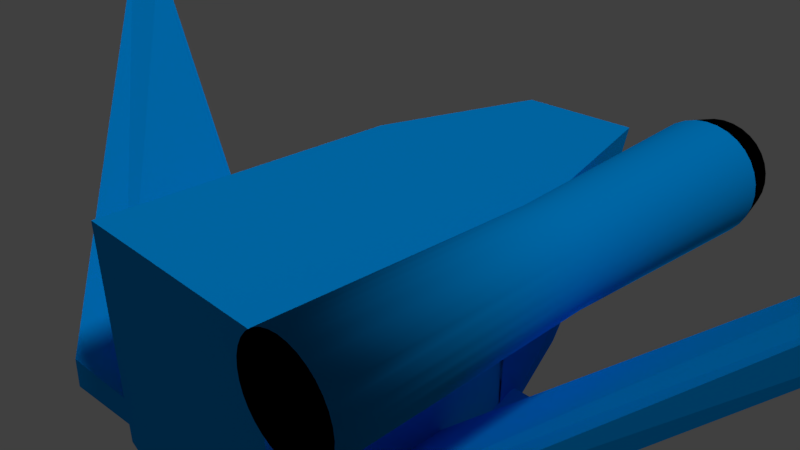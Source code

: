 # Source: Ship3invertida.blend  (saved by Blender 2.77.0; exported with 4.5.12 LTS)
import bpy
from mathutils import Matrix  # noqa: F401  (used for matrix-valued properties, if any)

bpy.ops.wm.read_factory_settings(use_empty=True)
scene = bpy.context.scene
scene.name = 'Scene'

# ---- collections
col_collection_1 = bpy.data.collections.new('Collection 1'); scene.collection.children.link(col_collection_1)

# ---- materials (node trees are filled in below, after node groups)
mat_n3_base = bpy.data.materials.new('N3_Base')
mat_n3_base.alpha_threshold = 0.0
mat_n3_base.use_transparent_shadow = False
mat_n3_base.diffuse_color = (0.0, 0.3601, 1.0, 1.0)
mat_n3_base.roughness = 0.5
mat_n3_base.specular_intensity = 1.0
mat_n3_base.line_color = (0.0, 0.0, 0.0, 1.0)
mat_n3_glass = bpy.data.materials.new('N3_Glass')
mat_n3_glass.alpha_threshold = 0.0
mat_n3_glass.use_transparent_shadow = False
mat_n3_glass.diffuse_color = (0.0, 0.1844, 1.0, 1.0)
mat_n3_glass.roughness = 0.5
mat_n3_glass.specular_intensity = 0.4167
mat_base_002 = bpy.data.materials.new('Base.002')
mat_base_002.alpha_threshold = 0.0
mat_base_002.use_transparent_shadow = False
mat_base_002.diffuse_color = (0.0, 0.0, 0.0, 1.0)
mat_base_002.roughness = 0.5
mat_base_002.specular_intensity = 0.5976
mat_base_001 = bpy.data.materials.new('Base.001')
mat_base_001.alpha_threshold = 0.0
mat_base_001.use_transparent_shadow = False
mat_base_001.diffuse_color = (1.0, 1.0, 1.0, 1.0)
mat_base_001.roughness = 0.5
mat_base_001.specular_intensity = 0.34

# ---- material node trees

# ---- world
world_world = bpy.data.worlds.new('World'); scene.world = world_world
world_world.color = (0.05088, 0.05088, 0.05088)
world_world.use_sun_shadow = False
world_world.sun_shadow_jitter_overblur = 0.0
world_world.cycles.sampling_method = 'MANUAL'

# ---- cameras
cam_camera = bpy.data.cameras.new('Camera')
cam_camera.clip_end = 100.0
cam_camera.lens = 35.0
cam_camera.sensor_width = 32.0
cam_camera.sensor_height = 18.0
cam_camera.ortho_scale = 7.314
cam_camera.dof.focus_distance = 0.0
cam_camera.dof.aperture_fstop = 128.0

# ---- lights
light_lamp = bpy.data.lights.new('Lamp', 'SUN')
light_lamp.transmission_factor = 0.0
light_lamp.cutoff_distance = 30.0
light_lamp.angle = 0.1993
light_lamp.energy = 1.0
light_lamp.shadow_buffer_clip_start = 1.001
light_lamp.shadow_soft_size = 0.1
light_lamp.shadow_cascade_max_distance = 1000.0
light_lamp_001 = bpy.data.lights.new('Lamp.001', 'SUN')
light_lamp_001.transmission_factor = 0.0
light_lamp_001.cutoff_distance = 30.0
light_lamp_001.angle = 0.1993
light_lamp_001.energy = 1.0
light_lamp_001.shadow_buffer_clip_start = 1.001
light_lamp_001.shadow_soft_size = 0.1
light_lamp_001.shadow_cascade_max_distance = 1000.0

# ---- meshes
me_cylinder = bpy.data.meshes.new('Cylinder')
me_cylinder.from_pydata([(0.0, 1.0, -1.0), (0.0, 1.0, 1.0), (0.1951, 0.9808, -1.0), (0.1951, 0.9808, 1.0), (0.3827, 0.9239, -1.0), (0.3827, 0.9239, 1.0), (0.5556, 0.8315, -1.0), (0.5556, 0.8315, 1.0), (0.7071, 0.7071, -1.0), (0.7071, 0.7071, 1.0), (0.8315, 0.5556, -1.0), (0.8315, 0.5556, 1.0), (0.9239, 0.3827, -1.0), (0.9239, 0.3827, 1.0), (0.9808, 0.1951, -1.0), (0.9808, 0.1951, 1.0), (1.0, 7.55e-08, -1.0), (1.0, 7.55e-08, 1.0), (0.9808, -0.1951, -1.0), (0.9808, -0.1951, 1.0), (0.9239, -0.3827, -1.0), (0.9239, -0.3827, 1.0), (0.8315, -0.5556, -1.0), (0.8315, -0.5556, 1.0), (0.7071, -0.7071, -1.0), (0.7071, -0.7071, 1.0), (0.5556, -0.8315, -1.0), (0.5556, -0.8315, 1.0), (0.3827, -0.9239, -1.0), (0.3827, -0.9239, 1.0), (0.1951, -0.9808, -1.0), (0.1951, -0.9808, 1.0), (-3.258e-07, -1.0, -1.0), (-3.258e-07, -1.0, 1.0), (-0.1951, -0.9808, -1.0), (-0.1951, -0.9808, 1.0), (-0.3827, -0.9239, -1.0), (-0.3827, -0.9239, 1.0), (-0.5556, -0.8315, -1.0), (-0.5556, -0.8315, 1.0), (-0.7071, -0.7071, -1.0), (-0.7071, -0.7071, 1.0), (-0.8315, -0.5556, -1.0), (-0.8315, -0.5556, 1.0), (-0.9239, -0.3827, -1.0), (-0.9239, -0.3827, 1.0), (-0.9808, -0.1951, -1.0), (-0.9808, -0.1951, 1.0), (-1.0, 9.656e-07, -1.0), (-1.0, 9.656e-07, 1.0), (-0.9808, 0.1951, -1.0), (-0.9808, 0.1951, 1.0), (-0.9239, 0.3827, -1.0), (-0.9239, 0.3827, 1.0), (-0.8315, 0.5556, -1.0), (-0.8315, 0.5556, 1.0), (-0.7071, 0.7071, -1.0), (-0.7071, 0.7071, 1.0), (-0.5556, 0.8315, -1.0), (-0.5556, 0.8315, 1.0), (-0.3827, 0.9239, -1.0), (-0.3827, 0.9239, 1.0), (-0.1951, 0.9808, -1.0), (-0.1951, 0.9808, 1.0)], [], [(0, 1, 3, 2), (2, 3, 5, 4), (4, 5, 7, 6), (6, 7, 9, 8), (8, 9, 11, 10), (10, 11, 13, 12), (12, 13, 15, 14), (14, 15, 17, 16), (16, 17, 19, 18), (18, 19, 21, 20), (20, 21, 23, 22), (22, 23, 25, 24), (24, 25, 27, 26), (26, 27, 29, 28), (28, 29, 31, 30), (30, 31, 33, 32), (32, 33, 35, 34), (34, 35, 37, 36), (36, 37, 39, 38), (38, 39, 41, 40), (40, 41, 43, 42), (42, 43, 45, 44), (44, 45, 47, 46), (46, 47, 49, 48), (48, 49, 51, 50), (50, 51, 53, 52), (52, 53, 55, 54), (54, 55, 57, 56), (56, 57, 59, 58), (58, 59, 61, 60), (3, 1, 63, 61, 59, 57, 55, 53, 51, 49, 47, 45, 43, 41, 39, 37, 35, 33, 31, 29, 27, 25, 23, 21, 19, 17, 15, 13, 11, 9, 7, 5), (60, 61, 63, 62), (62, 63, 1, 0), (0, 2, 4, 6, 8, 10, 12, 14, 16, 18, 20, 22, 24, 26, 28, 30, 32, 34, 36, 38, 40, 42, 44, 46, 48, 50, 52, 54, 56, 58, 60, 62)])
me_cylinder.materials.append(mat_n3_base)
me_cylinder.use_remesh_preserve_volume = False
me_cylinder.use_remesh_preserve_attributes = False
me_cylinder.use_mirror_vertex_groups = False
me_cylinder.update()
me_cube = bpy.data.meshes.new('Cube')
me_cube.from_pydata([(1.0, -1.776, -1.0), (1.0, 1.0, -1.0), (-1.0, -1.776, -1.0), (-1.0, 1.0, -1.0), (1.0, -1.776, 1.0), (1.0, 0.4056, 1.0), (-1.0, -1.776, 1.0), (-1.0, 0.4056, 1.0), (0.5609, 2.599, -0.9686), (-0.5609, 2.599, -0.9686), (0.5609, 2.279, -0.1041), (-0.5609, 2.279, -0.1041), (0.3354, -0.5329, 1.163), (0.3354, -1.823, 1.163), (-0.3354, -0.5329, 1.163), (-0.3354, -1.823, 1.163), (0.1844, -0.9935, 2.456), (0.1844, -1.179, 2.456), (-0.1844, -0.9935, 2.456), (-0.1844, -1.179, 2.456), (0.2565, -1.043, 1.315), (-0.2565, -1.043, 1.315), (0.3354, -1.699, 1.627), (-0.3354, -1.699, 1.627), (0.141, -1.043, 2.304), (-0.141, -1.043, 2.304), (-1.0, -1.776, 0.5635), (-1.0, -1.776, 0.8206), (-1.0, -0.2566, 0.5635), (-1.0, -0.2566, 0.8206), (1.0, -1.776, 0.5635), (1.0, -1.776, 0.8206), (1.0, -0.2566, 0.5635), (1.0, -0.2566, 0.8206), (0.0, 1.0, -1.0), (0.0, -1.776, -1.0), (0.0, 2.599, -0.9686), (0.0, 2.279, -0.1041), (0.0, -0.5329, 1.163), (0.0, -1.823, 1.163), (0.0, -1.043, 2.304), (0.0, -0.9935, 2.456), (0.0, -1.179, 2.456), (0.0, -1.043, 1.315), (0.0, -1.699, 1.627), (0.0, -1.776, 1.0), (0.0, -0.5329, 1.163), (0.0, -0.2566, 0.8206), (0.0, 0.4056, 1.0), (0.0, -0.2566, 0.5635), (0.0, 1.0, -1.0), (0.0, 1.62, 0.8413), (0.0, 2.305, -0.1345), (0.0, 0.4036, 1.004), (1.364, -1.96, 0.283), (1.356, -1.974, 0.5359), (1.0, 0.4056, 0.0), (1.039, 0.4022, -0.001953), (1.0, 0.4036, 1.004), (0.5848, 2.305, -0.1345), (0.6115, 1.62, 0.8413), (4.25, 0.4449, -2.109), (4.255, 0.4538, -2.113), (4.267, 0.4031, -1.856), (4.272, 0.4119, -1.86), (4.148, 0.7089, -2.161), (4.174, 0.6807, -1.907), (4.26, 0.5426, -2.155), (4.263, 0.497, -2.137), (4.265, 0.5013, -2.139), (4.282, 0.4557, -1.884), (4.281, 0.5014, -1.901), (4.284, 0.4597, -1.886), (4.189, 0.6872, -2.179), (4.216, 0.6553, -2.182), (4.239, 0.6257, -1.928), (4.213, 0.6584, -1.925), (4.239, 0.597, -2.168), (4.26, 0.5614, -1.914), (-1.364, -1.96, 0.283), (-1.356, -1.974, 0.5359), (-1.0, 0.4056, 0.0), (-1.039, 0.4022, -0.001953), (-1.0, 0.4036, 1.004), (-0.5848, 2.305, -0.1345), (-0.6115, 1.62, 0.8413), (-4.25, 0.4449, -2.109), (-4.255, 0.4538, -2.113), (-4.267, 0.4031, -1.856), (-4.272, 0.4119, -1.86), (-4.148, 0.7089, -2.161), (-4.174, 0.6807, -1.907), (-4.26, 0.5426, -2.155), (-4.263, 0.497, -2.137), (-4.265, 0.5013, -2.139), (-4.282, 0.4557, -1.884), (-4.281, 0.5014, -1.901), (-4.284, 0.4597, -1.886), (-4.189, 0.6872, -2.179), (-4.216, 0.6553, -2.182), (-4.239, 0.6257, -1.928), (-4.213, 0.6584, -1.925), (-4.239, 0.597, -2.168), (-4.26, 0.5614, -1.914)], [], [(88, 89, 97, 95), (63, 70, 72, 64), (38, 14, 21, 43), (34, 35, 2, 3), (35, 0, 30, 31, 4, 45), (2, 26, 28, 3), (35, 45, 6, 27, 26, 2), (0, 1, 32, 30), (39, 45, 4, 13), (38, 43, 20, 12), (12, 20, 24, 16), (37, 10, 8, 36), (37, 36, 9, 11), (5, 12, 13, 4), (41, 42, 17, 16), (90, 98, 101, 91), (65, 66, 76, 73), (34, 3, 9, 36), (14, 15, 23, 19, 18), (14, 18, 25, 21), (7, 6, 15, 14), (11, 9, 3, 81), (47, 29, 7, 48), (15, 39, 44, 23), (33, 66, 65, 32), (10, 56, 1, 8), (29, 7, 81, 3, 28), (49, 28, 29, 47), (18, 41, 40, 25), (87, 26, 79, 86), (41, 18, 19, 42), (12, 16, 17, 22, 13), (26, 27, 80, 79), (30, 54, 55, 31), (29, 28, 90, 91), (34, 36, 8, 1), (47, 48, 5, 33), (27, 89, 88, 80), (58, 57, 59, 60), (31, 33, 5, 4), (34, 1, 0, 35), (43, 40, 24, 20), (62, 61, 54, 30), (13, 22, 44, 39), (50, 3, 28, 49), (7, 14, 46, 48), (85, 51, 52, 84), (33, 32, 1, 56, 5), (49, 47, 33, 32), (16, 24, 40, 41), (53, 51, 85, 83), (50, 49, 32, 1), (43, 21, 25, 40), (27, 6, 7, 29), (83, 85, 84, 82), (23, 44, 42, 19), (5, 48, 46, 12), (60, 59, 52, 51), (88, 86, 79, 80), (53, 58, 60, 51), (93, 86, 88, 95), (31, 55, 63, 64), (63, 55, 54, 61), (22, 17, 42, 44), (39, 15, 6, 45), (68, 70, 63, 61), (31, 64, 72, 71, 78, 75, 76, 66, 33), (77, 74, 75, 78), (69, 68, 61, 62), (67, 68, 69), (70, 71, 72), (67, 71, 70, 68), (75, 74, 73, 76), (32, 65, 73, 74, 77, 67, 69, 62, 30), (67, 77, 78, 71), (27, 29, 91, 101, 100, 103, 96, 97, 89), (102, 103, 100, 99), (94, 87, 86, 93), (92, 94, 93), (95, 97, 96), (92, 93, 95, 96), (100, 101, 98, 99), (28, 26, 87, 94, 92, 102, 99, 98, 90), (92, 96, 103, 102)])
me_cube.polygons.foreach_set('material_index', [0, 0, 0, 0, 0, 0, 0, 0, 0, 0, 0, 0, 0, 0, 0, 0, 0, 0, 0, 0, 0, 0, 0, 0, 0, 0, 0, 0, 0, 0, 0, 0, 0, 0, 0, 0, 0, 0, 1, 0, 0, 0, 0, 0, 0, 0, 1, 0, 0, 0, 1, 0, 0, 0, 1, 0, 0, 1, 0, 1, 0, 0, 0, 0, 0, 0, 0, 0, 0, 0, 0, 0, 0, 0, 0, 0, 0, 0, 0, 0, 0, 0, 0, 0])
me_cube.materials.append(mat_n3_base)
me_cube.materials.append(mat_n3_glass)
me_cube.use_remesh_preserve_volume = False
me_cube.use_remesh_preserve_attributes = False
me_cube.use_mirror_x = True
me_cube.update()
me_cylinder_001 = bpy.data.meshes.new('Cylinder.001')
me_cylinder_001.from_pydata([(-2.721, 1.805, -4.79), (-2.721, 1.805, 2.02), (-2.595, 1.792, -4.79), (-2.595, 1.792, 2.02), (-2.473, 1.755, -4.79), (-2.473, 1.755, 2.02), (-2.361, 1.695, -4.79), (-2.361, 1.695, 2.02), (-2.262, 1.615, -4.79), (-2.262, 1.615, 2.02), (-2.181, 1.516, -4.79), (-2.181, 1.516, 2.02), (-2.121, 1.404, -4.79), (-2.121, 1.404, 2.02), (-2.084, 1.282, -4.79), (-2.084, 1.282, 2.02), (-2.072, 1.155, -4.79), (-2.072, 1.155, 2.02), (-2.084, 1.029, -4.79), (-2.084, 1.029, 2.02), (-2.121, 0.9068, -4.79), (-2.121, 0.9068, 2.02), (-2.181, 0.7946, -4.79), (-2.181, 0.7946, 2.02), (-2.262, 0.6961, -4.79), (-2.262, 0.6961, 2.02), (-2.361, 0.6154, -4.79), (-2.361, 0.6154, 2.02), (-2.473, 0.5553, -4.79), (-2.473, 0.5553, 2.02), (-2.595, 0.5184, -4.79), (-2.595, 0.5184, 2.02), (-2.721, 0.5059, -4.79), (-2.721, 0.5059, 2.02), (-2.848, 0.5184, -4.79), (-2.848, 0.5184, 2.02), (-2.97, 0.5553, -4.79), (-2.97, 0.5553, 2.02), (-3.082, 0.6154, -4.79), (-3.082, 0.6154, 2.02), (-3.181, 0.6961, -4.79), (-3.181, 0.6961, 2.02), (-3.261, 0.7946, -4.79), (-3.261, 0.7946, 2.02), (-3.321, 0.9068, -4.79), (-3.321, 0.9068, 2.02), (-3.358, 1.029, -4.79), (-3.358, 1.029, 2.02), (-3.371, 1.155, -4.79), (-3.371, 1.155, 2.02), (-3.358, 1.282, -4.79), (-3.358, 1.282, 2.02), (-3.321, 1.404, -4.79), (-3.321, 1.404, 2.02), (-3.261, 1.516, -4.79), (-3.261, 1.516, 2.02), (-3.181, 1.615, -4.79), (-3.181, 1.615, 2.02), (-3.082, 1.695, -4.79), (-3.082, 1.695, 2.02), (-2.97, 1.755, -4.79), (-2.97, 1.755, 2.02), (-2.848, 1.792, -4.79), (-2.848, 1.792, 2.02), (-2.721, 1.767, -1.385), (-2.602, 1.755, -1.385), (-2.487, 1.72, -1.385), (-2.382, 1.664, -1.385), (-2.289, 1.588, -1.385), (-2.213, 1.495, -1.385), (-2.156, 1.389, -1.385), (-2.122, 1.275, -1.385), (-2.11, 1.155, -1.385), (-2.122, 1.036, -1.385), (-2.156, 0.9214, -1.385), (-2.213, 0.8157, -1.385), (-2.289, 0.723, -1.385), (-2.382, 0.647, -1.385), (-2.487, 0.5905, -1.385), (-2.602, 0.5557, -1.385), (-2.721, 0.5439, -1.385), (-2.841, 0.5557, -1.385), (-2.955, 0.5905, -1.385), (-3.061, 0.647, -1.385), (-3.154, 0.723, -1.385), (-3.23, 0.8157, -1.385), (-3.286, 0.9214, -1.385), (-3.321, 1.036, -1.385), (-3.333, 1.155, -1.385), (-3.321, 1.275, -1.385), (-3.286, 1.389, -1.385), (-3.23, 1.495, -1.385), (-3.154, 1.588, -1.385), (-3.061, 1.664, -1.385), (-2.955, 1.72, -1.385), (-2.841, 1.755, -1.385), (-2.624, 1.644, 1.746), (-2.721, 1.653, 1.746), (-2.531, 1.616, 1.746), (-2.445, 1.57, 1.746), (-2.369, 1.508, 1.746), (-2.307, 1.432, 1.746), (-2.261, 1.346, 1.746), (-2.233, 1.253, 1.746), (-2.223, 1.155, 1.746), (-2.233, 1.058, 1.746), (-2.261, 0.9648, 1.746), (-2.307, 0.8787, 1.746), (-2.369, 0.8033, 1.746), (-2.445, 0.7413, 1.746), (-2.531, 0.6953, 1.746), (-2.624, 0.667, 1.746), (-2.721, 0.6574, 1.746), (-2.819, 0.667, 1.746), (-2.912, 0.6953, 1.746), (-2.998, 0.7413, 1.746), (-3.074, 0.8033, 1.746), (-3.136, 0.8787, 1.746), (-3.182, 0.9648, 1.746), (-3.21, 1.058, 1.746), (-3.219, 1.155, 1.746), (-3.21, 1.253, 1.746), (-3.182, 1.346, 1.746), (-3.136, 1.432, 1.746), (-3.074, 1.508, 1.746), (-2.998, 1.57, 1.746), (-2.912, 1.616, 1.746), (-2.819, 1.644, 1.746), (-2.63, 1.615, 0.4601), (-2.721, 1.624, 0.4601), (-2.542, 1.588, 0.4601), (-2.461, 1.545, 0.4601), (-2.39, 1.487, 0.4601), (-2.332, 1.416, 0.4601), (-2.289, 1.335, 0.4601), (-2.262, 1.247, 0.4601), (-2.253, 1.155, 0.4601), (-2.262, 1.064, 0.4601), (-2.289, 0.9761, 0.4601), (-2.332, 0.8951, 0.4601), (-2.39, 0.8241, 0.4601), (-2.461, 0.7659, 0.4601), (-2.542, 0.7226, 0.4601), (-2.63, 0.6959, 0.4601), (-2.721, 0.6869, 0.4601), (-2.813, 0.6959, 0.4601), (-2.901, 0.7226, 0.4601), (-2.982, 0.7659, 0.4601), (-3.053, 0.8241, 0.4601), (-3.111, 0.8951, 0.4601), (-3.154, 0.9761, 0.4601), (-3.181, 1.064, 0.4601), (-3.19, 1.155, 0.4601), (-3.181, 1.247, 0.4601), (-3.154, 1.335, 0.4601), (-3.111, 1.416, 0.4601), (-3.053, 1.487, 0.4601), (-2.982, 1.545, 0.4601), (-2.901, 1.588, 0.4601), (-2.813, 1.615, 0.4601), (-2.691, 1.307, 2.618), (-2.721, 1.31, 2.618), (-2.662, 1.298, 2.618), (-2.635, 1.284, 2.618), (-2.612, 1.265, 2.618), (-2.593, 1.241, 2.618), (-2.578, 1.215, 2.618), (-2.57, 1.186, 2.618), (-2.567, 1.155, 2.618), (-2.57, 1.125, 2.618), (-2.578, 1.096, 2.618), (-2.593, 1.069, 2.618), (-2.612, 1.046, 2.618), (-2.635, 1.027, 2.618), (-2.662, 1.012, 2.618), (-2.691, 1.004, 2.618), (-2.721, 1.001, 2.618), (-2.752, 1.004, 2.618), (-2.781, 1.012, 2.618), (-2.807, 1.027, 2.618), (-2.831, 1.046, 2.618), (-2.85, 1.069, 2.618), (-2.864, 1.096, 2.618), (-2.873, 1.125, 2.618), (-2.876, 1.155, 2.618), (-2.873, 1.186, 2.618), (-2.864, 1.215, 2.618), (-2.85, 1.241, 2.618), (-2.831, 1.265, 2.618), (-2.807, 1.284, 2.618), (-2.781, 1.298, 2.618), (-2.752, 1.307, 2.618), (-2.721, 1.155, 2.76), (-2.721, 1.736, -2.707), (-2.608, 1.725, -2.707), (-2.499, 1.692, -2.707), (-2.399, 1.639, -2.707), (-2.311, 1.566, -2.707), (-2.238, 1.478, -2.707), (-2.185, 1.378, -2.707), (-2.152, 1.269, -2.707), (-2.14, 1.155, -2.707), (-2.152, 1.042, -2.707), (-2.185, 0.933, -2.707), (-2.238, 0.8326, -2.707), (-2.311, 0.7445, -2.707), (-2.399, 0.6723, -2.707), (-2.499, 0.6186, -2.707), (-2.608, 0.5855, -2.707), (-2.721, 0.5743, -2.707), (-2.835, 0.5855, -2.707), (-2.944, 0.6186, -2.707), (-3.044, 0.6723, -2.707), (-3.132, 0.7445, -2.707), (-3.205, 0.8326, -2.707), (-3.258, 0.933, -2.707), (-3.291, 1.042, -2.707), (-3.303, 1.155, -2.707), (-3.291, 1.269, -2.707), (-3.258, 1.378, -2.707), (-3.205, 1.478, -2.707), (-3.132, 1.566, -2.707), (-3.044, 1.639, -2.707), (-2.944, 1.692, -2.707), (-2.835, 1.725, -2.707), (-2.721, 1.897, 1.578), (-2.577, 1.883, 1.578), (-2.438, 1.84, 1.578), (-2.31, 1.772, 1.578), (-2.197, 1.68, 1.578), (-2.105, 1.567, 1.578), (-2.037, 1.439, 1.578), (-1.994, 1.3, 1.578), (-1.98, 1.155, 1.578), (-1.994, 1.011, 1.578), (-2.037, 0.8717, 1.578), (-2.105, 0.7435, 1.578), (-2.197, 0.6312, 1.578), (-2.31, 0.539, 1.578), (-2.438, 0.4705, 1.578), (-2.577, 0.4283, 1.578), (-2.721, 0.4141, 1.578), (-2.866, 0.4283, 1.578), (-3.005, 0.4705, 1.578), (-3.133, 0.539, 1.578), (-3.246, 0.6312, 1.578), (-3.338, 0.7435, 1.578), (-3.406, 0.8717, 1.578), (-3.449, 1.011, 1.578), (-3.463, 1.155, 1.578), (-3.449, 1.3, 1.578), (-3.406, 1.439, 1.578), (-3.338, 1.567, 1.578), (-3.246, 1.68, 1.578), (-3.133, 1.772, 1.578), (-3.005, 1.84, 1.578), (-2.866, 1.883, 1.578)], [], [(225, 1, 3, 226), (226, 3, 5, 227), (227, 5, 7, 228), (228, 7, 9, 229), (229, 9, 11, 230), (230, 11, 13, 231), (231, 13, 15, 232), (232, 15, 17, 233), (233, 17, 19, 234), (234, 19, 21, 235), (235, 21, 23, 236), (236, 23, 25, 237), (237, 25, 27, 238), (238, 27, 29, 239), (239, 29, 31, 240), (240, 31, 33, 241), (241, 33, 35, 242), (242, 35, 37, 243), (243, 37, 39, 244), (244, 39, 41, 245), (245, 41, 43, 246), (246, 43, 45, 247), (247, 45, 47, 248), (248, 47, 49, 249), (249, 49, 51, 250), (250, 51, 53, 251), (251, 53, 55, 252), (252, 55, 57, 253), (253, 57, 59, 254), (254, 59, 61, 255), (23, 21, 106, 107), (255, 61, 63, 256), (256, 63, 1, 225), (10, 12, 199, 198), (62, 95, 64, 0), (60, 94, 95, 62), (58, 93, 94, 60), (56, 92, 93, 58), (54, 91, 92, 56), (52, 90, 91, 54), (50, 89, 90, 52), (48, 88, 89, 50), (46, 87, 88, 48), (44, 86, 87, 46), (42, 85, 86, 44), (40, 84, 85, 42), (38, 83, 84, 40), (36, 82, 83, 38), (34, 81, 82, 36), (32, 80, 81, 34), (30, 79, 80, 32), (28, 78, 79, 30), (26, 77, 78, 28), (24, 76, 77, 26), (22, 75, 76, 24), (20, 74, 75, 22), (18, 73, 74, 20), (16, 72, 73, 18), (14, 71, 72, 16), (12, 70, 71, 14), (10, 69, 70, 12), (8, 68, 69, 10), (6, 67, 68, 8), (4, 66, 67, 6), (2, 65, 66, 4), (0, 64, 65, 2), (103, 102, 134, 135), (41, 39, 115, 116), (59, 57, 124, 125), (15, 13, 102, 103), (33, 31, 111, 112), (51, 49, 120, 121), (7, 5, 98, 99), (25, 23, 107, 108), (43, 41, 116, 117), (61, 59, 125, 126), (17, 15, 103, 104), (35, 33, 112, 113), (53, 51, 121, 122), (9, 7, 99, 100), (27, 25, 108, 109), (45, 43, 117, 118), (63, 61, 126, 127), (19, 17, 104, 105), (37, 35, 113, 114), (55, 53, 122, 123), (11, 9, 100, 101), (29, 27, 109, 110), (47, 45, 118, 119), (3, 1, 97, 96), (1, 63, 127, 97), (21, 19, 105, 106), (39, 37, 114, 115), (57, 55, 123, 124), (13, 11, 101, 102), (31, 29, 110, 111), (49, 47, 119, 120), (5, 3, 96, 98), (138, 137, 169, 170), (117, 116, 148, 149), (104, 103, 135, 136), (118, 117, 149, 150), (105, 104, 136, 137), (119, 118, 150, 151), (106, 105, 137, 138), (120, 119, 151, 152), (107, 106, 138, 139), (121, 120, 152, 153), (108, 107, 139, 140), (122, 121, 153, 154), (109, 108, 140, 141), (123, 122, 154, 155), (110, 109, 141, 142), (96, 97, 129, 128), (124, 123, 155, 156), (111, 110, 142, 143), (98, 96, 128, 130), (125, 124, 156, 157), (112, 111, 143, 144), (99, 98, 130, 131), (126, 125, 157, 158), (113, 112, 144, 145), (100, 99, 131, 132), (127, 126, 158, 159), (114, 113, 145, 146), (101, 100, 132, 133), (97, 127, 159, 129), (115, 114, 146, 147), (102, 101, 133, 134), (116, 115, 147, 148), (173, 172, 192), (152, 151, 183, 184), (139, 138, 170, 171), (153, 152, 184, 185), (140, 139, 171, 172), (154, 153, 185, 186), (141, 140, 172, 173), (155, 154, 186, 187), (142, 141, 173, 174), (128, 129, 161, 160), (156, 155, 187, 188), (143, 142, 174, 175), (130, 128, 160, 162), (157, 156, 188, 189), (144, 143, 175, 176), (131, 130, 162, 163), (158, 157, 189, 190), (145, 144, 176, 177), (132, 131, 163, 164), (159, 158, 190, 191), (146, 145, 177, 178), (133, 132, 164, 165), (129, 159, 191, 161), (147, 146, 178, 179), (134, 133, 165, 166), (148, 147, 179, 180), (135, 134, 166, 167), (149, 148, 180, 181), (136, 135, 167, 168), (150, 149, 181, 182), (137, 136, 168, 169), (151, 150, 182, 183), (187, 186, 192), (174, 173, 192), (160, 161, 192), (188, 187, 192), (175, 174, 192), (162, 160, 192), (189, 188, 192), (176, 175, 192), (163, 162, 192), (190, 189, 192), (177, 176, 192), (164, 163, 192), (191, 190, 192), (178, 177, 192), (165, 164, 192), (161, 191, 192), (179, 178, 192), (166, 165, 192), (180, 179, 192), (167, 166, 192), (181, 180, 192), (168, 167, 192), (182, 181, 192), (169, 168, 192), (183, 182, 192), (170, 169, 192), (184, 183, 192), (171, 170, 192), (185, 184, 192), (172, 171, 192), (186, 185, 192), (193, 194, 195, 196, 197, 198, 199, 200, 201, 202, 203, 204, 205, 206, 207, 208, 209, 210, 211, 212, 213, 214, 215, 216, 217, 218, 219, 220, 221, 222, 223, 224), (28, 30, 208, 207), (46, 48, 217, 216), (2, 4, 195, 194), (20, 22, 204, 203), (38, 40, 213, 212), (56, 58, 222, 221), (12, 14, 200, 199), (30, 32, 209, 208), (48, 50, 218, 217), (4, 6, 196, 195), (22, 24, 205, 204), (40, 42, 214, 213), (58, 60, 223, 222), (14, 16, 201, 200), (32, 34, 210, 209), (50, 52, 219, 218), (6, 8, 197, 196), (24, 26, 206, 205), (42, 44, 215, 214), (60, 62, 224, 223), (16, 18, 202, 201), (34, 36, 211, 210), (52, 54, 220, 219), (8, 10, 198, 197), (26, 28, 207, 206), (44, 46, 216, 215), (0, 2, 194, 193), (62, 0, 193, 224), (18, 20, 203, 202), (36, 38, 212, 211), (54, 56, 221, 220), (95, 256, 225, 64), (94, 255, 256, 95), (93, 254, 255, 94), (92, 253, 254, 93), (91, 252, 253, 92), (90, 251, 252, 91), (89, 250, 251, 90), (88, 249, 250, 89), (87, 248, 249, 88), (86, 247, 248, 87), (85, 246, 247, 86), (84, 245, 246, 85), (83, 244, 245, 84), (82, 243, 244, 83), (81, 242, 243, 82), (80, 241, 242, 81), (79, 240, 241, 80), (78, 239, 240, 79), (77, 238, 239, 78), (76, 237, 238, 77), (75, 236, 237, 76), (74, 235, 236, 75), (73, 234, 235, 74), (72, 233, 234, 73), (71, 232, 233, 72), (70, 231, 232, 71), (69, 230, 231, 70), (68, 229, 230, 69), (67, 228, 229, 68), (66, 227, 228, 67), (65, 226, 227, 66), (64, 225, 226, 65)])
me_cylinder_001.polygons.foreach_set('use_smooth', [1, 1, 1, 1, 1, 1, 1, 1, 1, 1, 1, 1, 1, 1, 1, 1, 1, 1, 1, 1, 1, 1, 1, 1, 1, 1, 1, 1, 1, 1, 1, 1, 1, 1, 1, 1, 1, 1, 1, 1, 1, 1, 1, 1, 1, 1, 1, 1, 1, 1, 1, 1, 1, 1, 1, 1, 1, 1, 1, 1, 1, 1, 1, 1, 1, 1, 0, 1, 1, 1, 1, 1, 1, 1, 1, 1, 1, 1, 1, 1, 1, 1, 1, 1, 1, 1, 1, 1, 1, 1, 1, 1, 1, 1, 1, 1, 1, 1, 0, 0, 0, 0, 0, 0, 0, 0, 0, 0, 0, 0, 0, 0, 0, 0, 0, 0, 0, 0, 0, 0, 0, 0, 0, 0, 0, 0, 0, 0, 0, 0, 1, 0, 0, 0, 0, 0, 0, 0, 0, 0, 0, 0, 0, 0, 0, 0, 0, 0, 0, 0, 0, 0, 0, 0, 0, 0, 0, 0, 0, 0, 0, 0, 1, 1, 1, 1, 1, 1, 1, 1, 1, 1, 1, 1, 1, 1, 1, 1, 1, 1, 1, 1, 1, 1, 1, 1, 1, 1, 1, 1, 1, 1, 1, 1, 1, 1, 1, 1, 1, 1, 1, 1, 1, 1, 1, 1, 1, 1, 1, 1, 1, 1, 1, 1, 1, 1, 1, 1, 1, 1, 1, 1, 1, 1, 1, 1, 1, 1, 1, 1, 1, 1, 1, 1, 1, 1, 1, 1, 1, 1, 1, 1, 1, 1, 1, 1, 1, 1, 1, 1, 1, 1, 1, 1, 1, 1, 1])
me_cylinder_001.polygons.foreach_set('material_index', [0, 0, 0, 0, 0, 0, 0, 0, 0, 0, 0, 0, 0, 0, 0, 0, 0, 0, 0, 0, 0, 0, 0, 0, 0, 0, 0, 0, 0, 0, 0, 0, 0, 0, 2, 2, 2, 2, 2, 2, 2, 2, 2, 2, 2, 2, 2, 2, 2, 2, 2, 2, 2, 2, 2, 2, 2, 2, 2, 2, 2, 2, 2, 2, 2, 2, 0, 0, 0, 0, 0, 0, 0, 0, 0, 0, 0, 0, 0, 0, 0, 0, 0, 0, 0, 0, 0, 0, 0, 0, 0, 0, 0, 0, 0, 0, 0, 0, 1, 0, 0, 0, 0, 0, 0, 0, 0, 0, 0, 0, 0, 0, 0, 0, 0, 0, 0, 0, 0, 0, 0, 0, 0, 0, 0, 0, 0, 0, 0, 0, 1, 1, 1, 1, 1, 1, 1, 1, 1, 1, 1, 1, 1, 1, 1, 1, 1, 1, 1, 1, 1, 1, 1, 1, 1, 1, 1, 1, 1, 1, 1, 1, 1, 1, 1, 1, 1, 1, 1, 1, 1, 1, 1, 1, 1, 1, 1, 1, 1, 1, 1, 1, 1, 1, 1, 1, 1, 1, 1, 1, 1, 1, 1, 0, 0, 0, 0, 0, 0, 0, 0, 0, 0, 0, 0, 0, 0, 0, 0, 0, 0, 0, 0, 0, 0, 0, 0, 0, 0, 0, 0, 0, 0, 0, 0, 2, 2, 2, 2, 2, 2, 2, 2, 2, 2, 2, 2, 2, 2, 2, 2, 2, 2, 2, 2, 2, 2, 2, 2, 2, 2, 2, 2, 2, 2, 2, 2])
me_cylinder_001.materials.append(mat_base_002)
me_cylinder_001.materials.append(mat_base_001)
me_cylinder_001.materials.append(mat_n3_base)
me_cylinder_001.use_remesh_preserve_volume = False
me_cylinder_001.use_remesh_preserve_attributes = False
me_cylinder_001.use_mirror_vertex_groups = False
me_cylinder_001.update()

# ---- objects
ob_cylinder = bpy.data.objects.new('Cylinder', me_cylinder)
ob_cube = bpy.data.objects.new('Cube', me_cube)
ob_lamp = bpy.data.objects.new('Lamp', light_lamp)
ob_camera = bpy.data.objects.new('Camera', cam_camera)
ob_lamp_001 = bpy.data.objects.new('Lamp.001', light_lamp_001)
ob_cylinder_002 = bpy.data.objects.new('Cylinder.002', me_cylinder_001)

# ---- transforms, parenting, visibility, modifiers, constraints
ob_cylinder.location = (0.0, 0.8338, -1.941)
ob_cylinder.rotation_euler = (3.142, -1.571, 0.0)
ob_cylinder.scale = (0.1365, 0.3092, 2.798)
ob_cylinder.lineart.crease_threshold = 0.0
ob_cube.location = (2.418e-08, 0.0, -0.7254)
ob_cube.rotation_euler = (-0.0, 3.142, -0.0)
ob_cube.scale = (1.635, 1.635, 1.635)
ob_cube.lock_rotations_4d = False
ob_cube.empty_display_type = 'ARROWS'
ob_cube.lineart.crease_threshold = 0.0
ob_cube.use_mesh_mirror_x = True
_vg = ob_cube.vertex_groups.new(name='Cockpit')
ob_lamp.location = (7.053, 1.005, 13.25)
ob_lamp.rotation_euler = (0.3653, 0.1683, 1.59)
ob_lamp.lock_rotations_4d = False
ob_lamp.empty_display_type = 'ARROWS'
ob_lamp.color = (0.0, 0.0, 0.0, 0.0)
ob_lamp.lineart.crease_threshold = 0.0
ob_camera.location = (7.481, -6.508, 5.344)
ob_camera.rotation_euler = (1.109, 0.01082, 0.8149)
ob_camera.lock_rotations_4d = False
ob_camera.empty_display_type = 'ARROWS'
ob_camera.color = (0.0, 0.0, 0.0, 0.0)
ob_camera.display_type = 'WIRE'
ob_camera.lineart.crease_threshold = 0.0
ob_lamp_001.location = (-1.733, 1.005, -6.416)
ob_lamp_001.rotation_euler = (3.595, -0.1659, 1.537)
ob_lamp_001.lock_rotations_4d = False
ob_lamp_001.empty_display_type = 'ARROWS'
ob_lamp_001.color = (0.0, 0.0, 0.0, 0.0)
ob_lamp_001.lineart.crease_threshold = 0.0
ob_cylinder_002.location = (-2.418e-08, 1.42, -0.1723)
ob_cylinder_002.rotation_euler = (-1.571, 3.142, -0.0)
ob_cylinder_002.lineart.crease_threshold = 0.0
_m = ob_cylinder_002.modifiers.new('Mirror', 'MIRROR')
_m.show_render = False

# ---- collection membership
col_collection_1.objects.link(ob_cylinder)
col_collection_1.objects.link(ob_cube)
col_collection_1.objects.link(ob_lamp)
col_collection_1.objects.link(ob_camera)
col_collection_1.objects.link(ob_lamp_001)
col_collection_1.objects.link(ob_cylinder_002)

# ---- scene / render settings (as saved in the file)
scene.camera = ob_camera
scene.frame_start = 1; scene.frame_end = 250; scene.frame_set(0)
scene.render.engine = 'BLENDER_EEVEE_NEXT'
scene.render.resolution_percentage = 50
scene.render.dither_intensity = 0.0
scene.cycles.use_denoising = False
scene.cycles.samples = 128
scene.cycles.sampling_pattern = 'TABULATED_SOBOL'
scene.cycles.light_sampling_threshold = 0.0
scene.cycles.use_adaptive_sampling = False
scene.cycles.use_light_tree = False
scene.cycles.blur_glossy = 0.0
scene.cycles.sample_clamp_indirect = 0.0
scene.view_settings.view_transform = 'Standard'
bpy.context.view_layer.update()
